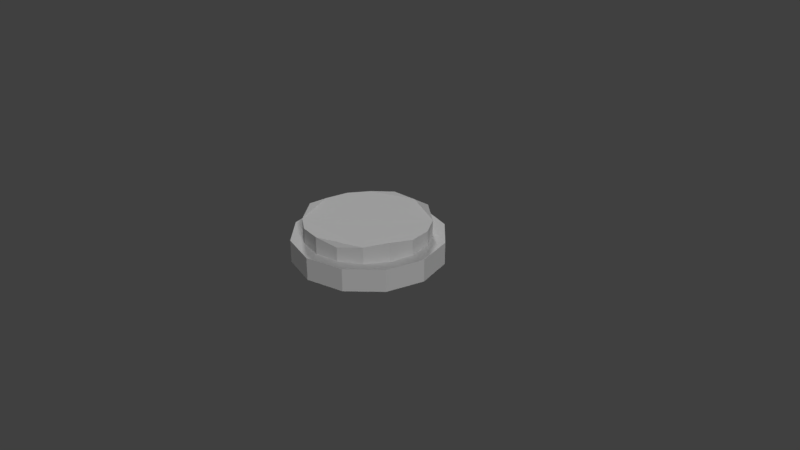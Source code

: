 # Source: canteiro.blend  (saved by Blender 2.79.0; exported with 4.5.12 LTS)
import bpy
from mathutils import Matrix  # noqa: F401  (used for matrix-valued properties, if any)

bpy.ops.wm.read_factory_settings(use_empty=True)
scene = bpy.context.scene
scene.name = 'Scene'

# ---- collections
col_collection_1 = bpy.data.collections.new('Collection 1'); scene.collection.children.link(col_collection_1)

# ---- world
world_world = bpy.data.worlds.new('World'); scene.world = world_world
world_world.color = (0.05088, 0.05088, 0.05088)
world_world.use_sun_shadow = False
world_world.sun_shadow_jitter_overblur = 0.0
world_world.cycles.sampling_method = 'MANUAL'

# ---- cameras
cam_camera = bpy.data.cameras.new('Camera')
cam_camera.clip_end = 100.0
cam_camera.lens = 35.0
cam_camera.sensor_width = 32.0
cam_camera.sensor_height = 18.0
cam_camera.ortho_scale = 7.314
cam_camera.dof.focus_distance = 0.0
cam_camera.dof.aperture_fstop = 128.0
cam_camera_001 = bpy.data.cameras.new('Camera.001')
cam_camera_001.clip_end = 100.0
cam_camera_001.lens = 35.0
cam_camera_001.sensor_width = 32.0
cam_camera_001.sensor_height = 18.0
cam_camera_001.ortho_scale = 7.314
cam_camera_001.dof.focus_distance = 0.0
cam_camera_001.dof.aperture_fstop = 128.0

# ---- lights
light_lamp = bpy.data.lights.new('Lamp', 'SUN')
light_lamp.transmission_factor = 0.0
light_lamp.cutoff_distance = 30.0
light_lamp.angle = 0.1993
light_lamp.energy = 1.0
light_lamp.shadow_buffer_clip_start = 1.001
light_lamp.shadow_soft_size = 0.1
light_lamp.shadow_cascade_max_distance = 1000.0
light_lamp_001 = bpy.data.lights.new('Lamp.001', 'SUN')
light_lamp_001.transmission_factor = 0.0
light_lamp_001.cutoff_distance = 30.0
light_lamp_001.angle = 0.1993
light_lamp_001.energy = 1.0
light_lamp_001.shadow_buffer_clip_start = 1.001
light_lamp_001.shadow_soft_size = 0.1
light_lamp_001.shadow_cascade_max_distance = 1000.0

# ---- meshes
me_cylinder = bpy.data.meshes.new('Cylinder')
me_cylinder.from_pydata([(0.0, 1.0, 0.01089), (0.0, 1.0, 0.3114), (0.5, 0.866, 0.01089), (0.5, 0.866, 0.3114), (0.866, 0.5, 0.01089), (0.866, 0.5, 0.3114), (1.0, -4.371e-08, 0.01089), (1.0, -4.371e-08, 0.3114), (0.866, -0.5, 0.01089), (0.866, -0.5, 0.3114), (0.5, -0.866, 0.01089), (0.5, -0.866, 0.3114), (1.51e-07, -1.0, 0.01089), (1.51e-07, -1.0, 0.3114), (-0.5, -0.866, 0.01089), (-0.5, -0.866, 0.3114), (-0.866, -0.5, 0.01089), (-0.866, -0.5, 0.3114), (-1.0, -4.649e-07, 0.01089), (-1.0, -4.649e-07, 0.3114), (-0.866, 0.5, 0.01089), (-0.866, 0.5, 0.3114), (-0.5, 0.866, 0.01089), (-0.5, 0.866, 0.3114)], [], [(0, 1, 3, 2), (2, 3, 5, 4), (4, 5, 7, 6), (6, 7, 9, 8), (8, 9, 11, 10), (10, 11, 13, 12), (12, 13, 15, 14), (14, 15, 17, 16), (16, 17, 19, 18), (18, 19, 21, 20), (3, 1, 23, 21, 19, 17, 15, 13, 11, 9, 7, 5), (20, 21, 23, 22), (22, 23, 1, 0), (0, 2, 4, 6, 8, 10, 12, 14, 16, 18, 20, 22)])
me_cylinder.use_remesh_preserve_volume = False
me_cylinder.use_remesh_preserve_attributes = False
me_cylinder.use_mirror_vertex_groups = False
me_cylinder.update()
me_cylinder_002 = bpy.data.meshes.new('Cylinder.002')
me_cylinder_002.from_pydata([(0.9963, 0.9845, 1.331), (0.9963, 0.9845, 1.685), (1.359, 0.9124, 1.331), (1.359, 0.9124, 1.741), (1.666, 0.7071, 1.331), (1.666, 0.7071, 1.661), (1.871, 0.3998, 1.331), (1.871, 0.3998, 1.671), (1.943, 0.03739, 1.331), (1.943, 0.03739, 1.685), (1.871, -0.3251, 1.331), (1.871, -0.3251, 1.743), (1.666, -0.6324, 1.331), (1.666, -0.6324, 1.701), (1.359, -0.8377, 1.331), (1.359, -0.8377, 1.658), (0.9963, -0.9098, 1.331), (0.9963, -0.9098, 1.708), (0.6339, -0.8377, 1.331), (0.6339, -0.8377, 1.686), (0.3266, -0.6324, 1.331), (0.3266, -0.6324, 1.66), (0.1213, -0.3251, 1.331), (0.1213, -0.3251, 1.738), (0.04916, 0.03739, 1.331), (0.04916, 0.03739, 1.685), (0.1213, 0.3998, 1.331), (0.1213, 0.3998, 1.685), (0.3266, 0.7071, 1.331), (0.3266, 0.7071, 1.685), (0.6339, 0.9124, 1.331), (0.6339, 0.9124, 1.714)], [], [(0, 1, 3, 2), (2, 3, 5, 4), (4, 5, 7, 6), (6, 7, 9, 8), (8, 9, 11, 10), (10, 11, 13, 12), (12, 13, 15, 14), (14, 16, 17, 15), (16, 18, 19, 17), (18, 20, 21, 19), (20, 22, 23, 21), (22, 24, 25, 23), (24, 26, 27, 25), (26, 28, 29, 27), (3, 1, 31, 29, 27, 25, 23, 21, 19, 17, 15, 13, 11, 9, 7, 5), (28, 30, 31, 29), (30, 31, 1, 0), (0, 30, 28, 26, 24, 22, 20, 18, 16, 14, 12, 10, 8, 6, 4, 2)])
_uv = me_cylinder_002.uv_layers.new(name='UVMap')
_uv.uv.foreach_set('vector', [0.9474, 0.5832, 0.9474, 0.8067, 0.758, 0.8067, 0.758, 0.5832, 0.5675, 0.8077, 0.791, 0.8077, 0.791, 0.9971, 0.5675, 0.9971, 0.4985, 0.9641, 0.4985, 1.188, 0.3091, 1.188, 0.3091, 0.9641, -0.07288, 0.5832, -0.07288, 0.8067, -0.2623, 0.8067, -0.2623, 0.5832, -0.2633, 0.5832, -0.2633, 0.8067, -0.4527, 0.8067, -0.4527, 0.5832, 0.9814, 0.8077, 0.9814, 1.031, 0.792, 1.031, 0.792, 0.8077, 0.1176, 0.8077, 0.1176, 1.031, -0.07184, 1.031, -0.07184, 0.8077, 0.1176, 0.5832, -0.07184, 0.5832, -0.07184, 0.8067, 0.1176, 0.8067, -0.2633, 0.8077, -0.4527, 0.8077, -0.4527, 1.031, -0.2633, 1.031, -0.07288, 0.8077, -0.2623, 0.8077, -0.2623, 1.031, -0.07288, 1.031, 0.7569, 0.5832, 0.5675, 0.5832, 0.5675, 0.8067, 0.7569, 0.8067, 0.1186, 0.5832, 0.1186, 0.7726, 0.342, 0.7726, 0.342, 0.5832, 0.3431, 0.5832, 0.3431, 0.7726, 0.5665, 0.7726, 0.5665, 0.5832, 0.3091, 0.7737, 0.3091, 0.9631, 0.5325, 0.9631, 0.5325, 0.7737, 0.427, 0.3758, 0.2931, 0.5097, 0.1181, 0.5822, -0.07134, 0.5822, -0.2463, 0.5097, -0.3803, 0.3758, -0.4527, 0.2008, -0.4527, 0.01138, -0.3803, -0.1636, -0.2463, -0.2975, -0.07133, -0.37, 0.1181, -0.37, 0.2931, -0.2975, 0.427, -0.1636, 0.4995, 0.01138, 0.4995, 0.2008, 0.308, 0.7737, 0.1186, 0.7737, 0.1186, 0.9971, 0.308, 0.9971, 1.138, 0.5832, 1.138, 0.8067, 0.9484, 0.8067, 0.9484, 0.5832, 0.7069, -0.2975, 0.573, -0.1636, 0.5005, 0.01138, 0.5005, 0.2008, 0.573, 0.3758, 0.7069, 0.5097, 0.8819, 0.5822, 1.071, 0.5822, 1.246, 0.5097, 1.38, 0.3758, 1.453, 0.2008, 1.453, 0.01138, 1.38, -0.1636, 1.246, -0.2975, 1.071, -0.37, 0.8819, -0.37])
me_cylinder_002.use_remesh_preserve_volume = False
me_cylinder_002.use_remesh_preserve_attributes = False
me_cylinder_002.use_mirror_vertex_groups = False
me_cylinder_002.update()

# ---- objects
ob_cylinder = bpy.data.objects.new('Cylinder', me_cylinder)
ob_lamp = bpy.data.objects.new('Lamp', light_lamp)
ob_camera = bpy.data.objects.new('Camera', cam_camera)
ob_camera_001 = bpy.data.objects.new('Camera.001', cam_camera_001)
ob_lamp_001 = bpy.data.objects.new('Lamp.001', light_lamp_001)
ob_cylinder_001 = bpy.data.objects.new('Cylinder.001', me_cylinder_002)

# ---- transforms, parenting, visibility, modifiers, constraints
ob_cylinder.location = (0.0, 0.0, 0.0)
ob_cylinder.lineart.crease_threshold = 0.0
ob_lamp.location = (-5.273, 5.304, 5.904)
ob_lamp.rotation_euler = (0.6146, 0.7767, 3.277)
ob_lamp.lock_rotations_4d = False
ob_lamp.empty_display_type = 'ARROWS'
ob_lamp.color = (0.0, 0.0, 0.0, 0.0)
ob_lamp.lineart.crease_threshold = 0.0
ob_camera.location = (7.481, -6.508, 5.344)
ob_camera.rotation_euler = (1.109, 0.0, 0.8149)
ob_camera.lock_rotations_4d = False
ob_camera.empty_display_type = 'ARROWS'
ob_camera.color = (0.0, 0.0, 0.0, 0.0)
ob_camera.display_type = 'WIRE'
ob_camera.lineart.crease_threshold = 0.0
ob_camera_001.location = (6.62, -5.398, 5.015)
ob_camera_001.rotation_euler = (1.109, 0.0, 0.8149)
ob_camera_001.scale = (0.7626, 0.7626, 0.7626)
ob_camera_001.lock_rotations_4d = False
ob_camera_001.empty_display_type = 'ARROWS'
ob_camera_001.color = (0.0, 0.0, 0.0, 0.0)
ob_camera_001.display_type = 'WIRE'
ob_camera_001.lineart.crease_threshold = 0.0
ob_lamp_001.location = (4.023, -3.878, 5.442)
ob_lamp_001.rotation_euler = (0.982, -0.1191, 1.188)
ob_lamp_001.scale = (0.7626, 0.7626, 0.7626)
ob_lamp_001.lock_rotations_4d = False
ob_lamp_001.empty_display_type = 'ARROWS'
ob_lamp_001.color = (0.0, 0.0, 0.0, 0.0)
ob_lamp_001.lineart.crease_threshold = 0.0
ob_cylinder_001.location = (-0.8635, -0.05466, -0.9451)
ob_cylinder_001.scale = (0.8695, 0.8695, 0.8695)
ob_cylinder_001.lineart.crease_threshold = 0.0

# ---- collection membership
col_collection_1.objects.link(ob_cylinder)
col_collection_1.objects.link(ob_lamp)
col_collection_1.objects.link(ob_camera)
col_collection_1.objects.link(ob_camera_001)
col_collection_1.objects.link(ob_lamp_001)
col_collection_1.objects.link(ob_cylinder_001)

# ---- scene / render settings (as saved in the file)
scene.camera = ob_camera
scene.frame_start = 1; scene.frame_end = 250; scene.frame_set(1)
scene.render.engine = 'BLENDER_EEVEE_NEXT'
scene.render.resolution_percentage = 50
scene.render.dither_intensity = 0.0
scene.cycles.use_denoising = False
scene.cycles.samples = 128
scene.cycles.sampling_pattern = 'TABULATED_SOBOL'
scene.cycles.use_adaptive_sampling = False
scene.cycles.use_light_tree = False
scene.cycles.blur_glossy = 0.0
scene.cycles.sample_clamp_indirect = 0.0
scene.view_settings.view_transform = 'Standard'
bpy.context.view_layer.update()
